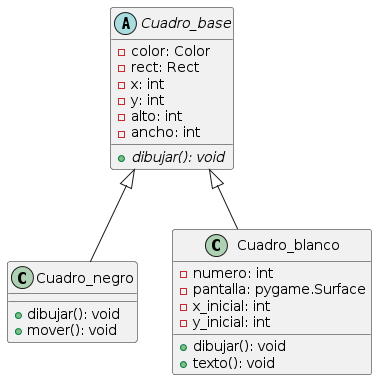

The diagram above was rendered by PlantUML. Its source (embedded in the PNG):
@startuml
abstract class Cuadro_base {
    - color: Color
    - rect: Rect
    - x: int
    - y: int
    - alto: int
    - ancho: int
    {abstract} + dibujar(): void
}

class Cuadro_negro {
    + dibujar(): void
    + mover(): void
}

class Cuadro_blanco {
    - numero: int
    - pantalla: pygame.Surface
    - x_inicial: int
    - y_inicial: int
    + dibujar(): void
    + texto(): void
}

Cuadro_base <|-- Cuadro_negro
Cuadro_base <|-- Cuadro_blanco
@enduml